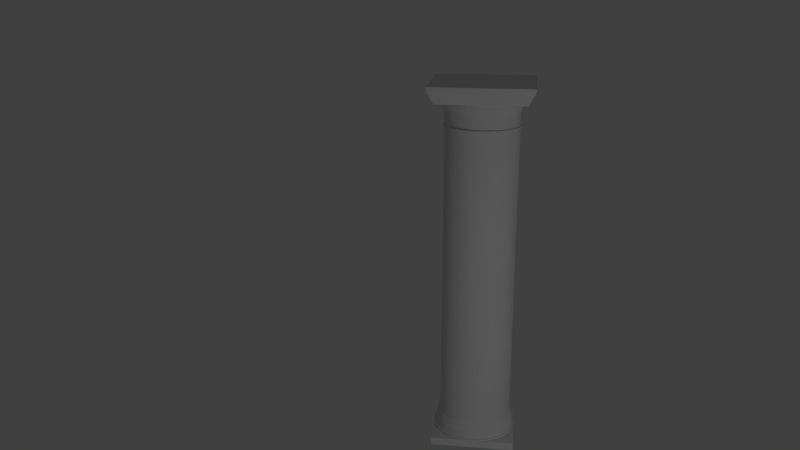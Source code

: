 # Source: column.blend  (saved by Blender 2.78.0; exported with 4.5.12 LTS)
import bpy
from mathutils import Matrix  # noqa: F401  (used for matrix-valued properties, if any)

bpy.ops.wm.read_factory_settings(use_empty=True)
scene = bpy.context.scene
scene.name = 'Scene'

# ---- collections
col_collection_1 = bpy.data.collections.new('Collection 1'); scene.collection.children.link(col_collection_1)

# ---- world
world_world = bpy.data.worlds.new('World'); scene.world = world_world
world_world.color = (0.05088, 0.05088, 0.05088)
world_world.use_sun_shadow = False
world_world.sun_shadow_jitter_overblur = 0.0
world_world.cycles.sampling_method = 'MANUAL'

# ---- cameras
cam_camera = bpy.data.cameras.new('Camera')
cam_camera.clip_end = 100.0
cam_camera.lens = 35.0
cam_camera.sensor_width = 32.0
cam_camera.sensor_height = 18.0
cam_camera.ortho_scale = 7.314
cam_camera.dof.focus_distance = 0.0
cam_camera.dof.aperture_fstop = 128.0

# ---- lights
light_lamp = bpy.data.lights.new('Lamp', 'POINT')
light_lamp.transmission_factor = 0.0
light_lamp.cutoff_distance = 30.0
light_lamp.energy = 100.0
light_lamp.shadow_buffer_clip_start = 1.001
light_lamp.shadow_soft_size = 0.1
light_lamp.shadow_maximum_resolution = 0.006
light_lamp.use_absolute_resolution = True

# ---- meshes
me_cylinder = bpy.data.meshes.new('Cylinder')
me_cylinder.from_pydata([(0.0, 1.0, -1.0), (0.0, 1.0, 1.0), (0.1045, 0.9945, -1.0), (0.1045, 0.9945, 1.0), (0.2079, 0.9781, -1.0), (0.2079, 0.9781, 1.0), (0.309, 0.9511, -1.0), (0.309, 0.9511, 1.0), (0.4067, 0.9135, -1.0), (0.4067, 0.9135, 1.0), (0.5, 0.866, -1.0), (0.5, 0.866, 1.0), (0.5878, 0.809, -1.0), (0.5878, 0.809, 1.0), (0.6691, 0.7431, -1.0), (0.6691, 0.7431, 1.0), (0.7431, 0.6691, -1.0), (0.7431, 0.6691, 1.0), (0.809, 0.5878, -1.0), (0.809, 0.5878, 1.0), (0.866, 0.5, -1.0), (0.866, 0.5, 1.0), (0.9135, 0.4067, -1.0), (0.9135, 0.4067, 1.0), (0.9511, 0.309, -1.0), (0.9511, 0.309, 1.0), (0.9781, 0.2079, -1.0), (0.9781, 0.2079, 1.0), (0.9945, 0.1045, -1.0), (0.9945, 0.1045, 1.0), (1.0, -4.371e-08, -1.0), (1.0, -4.371e-08, 1.0), (0.9945, -0.1045, -1.0), (0.9945, -0.1045, 1.0), (0.9781, -0.2079, -1.0), (0.9781, -0.2079, 1.0), (0.9511, -0.309, -1.0), (0.9511, -0.309, 1.0), (0.9135, -0.4067, -1.0), (0.9135, -0.4067, 1.0), (0.866, -0.5, -1.0), (0.866, -0.5, 1.0), (0.809, -0.5878, -1.0), (0.809, -0.5878, 1.0), (0.7431, -0.6691, -1.0), (0.7431, -0.6691, 1.0), (0.6691, -0.7431, -1.0), (0.6691, -0.7431, 1.0), (0.5878, -0.809, -1.0), (0.5878, -0.809, 1.0), (0.5, -0.866, -1.0), (0.5, -0.866, 1.0), (0.4067, -0.9135, -1.0), (0.4067, -0.9135, 1.0), (0.309, -0.9511, -1.0), (0.309, -0.9511, 1.0), (0.2079, -0.9781, -1.0), (0.2079, -0.9781, 1.0), (0.1045, -0.9945, -1.0), (0.1045, -0.9945, 1.0), (1.105e-06, -1.0, -1.0), (1.105e-06, -1.0, 1.0), (-0.1045, -0.9945, -1.0), (-0.1045, -0.9945, 1.0), (-0.2079, -0.9781, -1.0), (-0.2079, -0.9781, 1.0), (-0.309, -0.9511, -1.0), (-0.309, -0.9511, 1.0), (-0.4067, -0.9135, -1.0), (-0.4067, -0.9135, 1.0), (-0.5, -0.866, -1.0), (-0.5, -0.866, 1.0), (-0.5878, -0.809, -1.0), (-0.5878, -0.809, 1.0), (-0.6691, -0.7431, -1.0), (-0.6691, -0.7431, 1.0), (-0.7431, -0.6691, -1.0), (-0.7431, -0.6691, 1.0), (-0.809, -0.5878, -1.0), (-0.809, -0.5878, 1.0), (-0.866, -0.5, -1.0), (-0.866, -0.5, 1.0), (-0.9135, -0.4067, -1.0), (-0.9135, -0.4067, 1.0), (-0.9511, -0.309, -1.0), (-0.9511, -0.309, 1.0), (-0.9781, -0.2079, -1.0), (-0.9781, -0.2079, 1.0), (-0.9945, -0.1045, -1.0), (-0.9945, -0.1045, 1.0), (-1.0, -2.849e-06, -1.0), (-1.0, -2.849e-06, 1.0), (-0.9945, 0.1045, -1.0), (-0.9945, 0.1045, 1.0), (-0.9781, 0.2079, -1.0), (-0.9781, 0.2079, 1.0), (-0.9511, 0.309, -1.0), (-0.9511, 0.309, 1.0), (-0.9135, 0.4067, -1.0), (-0.9135, 0.4067, 1.0), (-0.866, 0.5, -1.0), (-0.866, 0.5, 1.0), (-0.809, 0.5878, -1.0), (-0.809, 0.5878, 1.0), (-0.7431, 0.6691, -1.0), (-0.7431, 0.6691, 1.0), (-0.6691, 0.7431, -1.0), (-0.6691, 0.7431, 1.0), (-0.5878, 0.809, -1.0), (-0.5878, 0.809, 1.0), (-0.5, 0.866, -1.0), (-0.5, 0.866, 1.0), (-0.4067, 0.9135, -1.0), (-0.4067, 0.9135, 1.0), (-0.309, 0.9511, -1.0), (-0.309, 0.9511, 1.0), (-0.2079, 0.9781, -1.0), (-0.2079, 0.9781, 1.0), (-0.1045, 0.9945, -1.0), (-0.1045, 0.9945, 1.0), (-0.005315, 1.03, 0.838), (-0.005315, 1.03, 0.8519), (0.1061, 1.024, 0.838), (0.1061, 1.024, 0.8519), (0.2163, 1.007, 0.838), (0.2163, 1.007, 0.8519), (0.324, 0.9788, 0.838), (0.324, 0.9788, 0.8519), (0.4282, 0.9398, 0.838), (0.4282, 0.9398, 0.8519), (0.5276, 0.8903, 0.838), (0.5276, 0.8903, 0.8519), (0.6212, 0.831, 0.838), (0.6212, 0.831, 0.8519), (0.7079, 0.7625, 0.838), (0.7079, 0.7625, 0.8519), (0.7867, 0.6855, 0.838), (0.7867, 0.6855, 0.8519), (0.857, 0.6009, 0.838), (0.857, 0.6009, 0.8519), (0.9177, 0.5096, 0.838), (0.9177, 0.5096, 0.8519), (0.9684, 0.4126, 0.838), (0.9684, 0.4126, 0.8519), (1.008, 0.3109, 0.838), (1.008, 0.3109, 0.8519), (1.037, 0.2057, 0.838), (1.037, 0.2057, 0.8519), (1.055, 0.0982, 0.838), (1.055, 0.0982, 0.8519), (1.061, -0.01054, 0.838), (1.061, -0.01054, 0.8519), (1.055, -0.1193, 0.838), (1.055, -0.1193, 0.8519), (1.037, -0.2268, 0.838), (1.037, -0.2268, 0.8519), (1.008, -0.332, 0.838), (1.008, -0.332, 0.8519), (0.9684, -0.4336, 0.838), (0.9684, -0.4336, 0.8519), (0.9177, -0.5307, 0.838), (0.9177, -0.5307, 0.8519), (0.857, -0.622, 0.838), (0.857, -0.622, 0.8519), (0.7867, -0.7066, 0.838), (0.7867, -0.7066, 0.8519), (0.7079, -0.7836, 0.838), (0.7079, -0.7836, 0.8519), (0.6212, -0.8521, 0.838), (0.6212, -0.8521, 0.8519), (0.5276, -0.9114, 0.838), (0.5276, -0.9114, 0.8519), (0.4282, -0.9609, 0.838), (0.4282, -0.9609, 0.8519), (0.324, -0.9999, 0.838), (0.324, -0.9999, 0.8519), (0.2163, -1.028, 0.838), (0.2163, -1.028, 0.8519), (0.1061, -1.045, 0.838), (0.1061, -1.045, 0.8519), (-0.005314, -1.051, 0.838), (-0.005314, -1.051, 0.8519), (-0.1167, -1.045, 0.838), (-0.1167, -1.045, 0.8519), (-0.2269, -1.028, 0.838), (-0.2269, -1.028, 0.8519), (-0.3347, -0.9999, 0.838), (-0.3347, -0.9999, 0.8519), (-0.4388, -0.9609, 0.838), (-0.4388, -0.9609, 0.8519), (-0.5382, -0.9114, 0.838), (-0.5382, -0.9114, 0.8519), (-0.6318, -0.8521, 0.838), (-0.6318, -0.8521, 0.8519), (-0.7185, -0.7836, 0.838), (-0.7185, -0.7836, 0.8519), (-0.7974, -0.7066, 0.838), (-0.7974, -0.7066, 0.8519), (-0.8676, -0.622, 0.838), (-0.8676, -0.622, 0.8519), (-0.9283, -0.5307, 0.838), (-0.9283, -0.5307, 0.8519), (-0.979, -0.4336, 0.838), (-0.979, -0.4336, 0.8519), (-1.019, -0.332, 0.838), (-1.019, -0.332, 0.8519), (-1.048, -0.2268, 0.838), (-1.048, -0.2268, 0.8519), (-1.065, -0.1193, 0.838), (-1.065, -0.1193, 0.8519), (-1.071, -0.01054, 0.838), (-1.071, -0.01054, 0.8519), (-1.065, 0.0982, 0.838), (-1.065, 0.0982, 0.8519), (-1.048, 0.2057, 0.838), (-1.048, 0.2057, 0.8519), (-1.019, 0.3109, 0.838), (-1.019, 0.3109, 0.8519), (-0.979, 0.4126, 0.838), (-0.979, 0.4126, 0.8519), (-0.9283, 0.5096, 0.838), (-0.9283, 0.5096, 0.8519), (-0.8676, 0.6009, 0.838), (-0.8676, 0.6009, 0.8519), (-0.7974, 0.6855, 0.838), (-0.7974, 0.6855, 0.8519), (-0.7185, 0.7625, 0.838), (-0.7185, 0.7625, 0.8519), (-0.6318, 0.831, 0.838), (-0.6318, 0.831, 0.8519), (-0.5382, 0.8903, 0.838), (-0.5382, 0.8903, 0.8519), (-0.4388, 0.9398, 0.838), (-0.4388, 0.9398, 0.8519), (-0.3347, 0.9788, 0.838), (-0.3347, 0.9788, 0.8519), (-0.2269, 1.007, 0.838), (-0.2269, 1.007, 0.8519), (-0.1167, 1.024, 0.838), (-0.1167, 1.024, 0.8519), (-0.005315, 1.03, 0.9399), (-0.005315, 1.03, 0.9539), (0.1061, 1.024, 0.9399), (0.1061, 1.024, 0.9539), (0.2163, 1.007, 0.9399), (0.2163, 1.007, 0.9539), (0.324, 0.9788, 0.9399), (0.324, 0.9788, 0.9539), (0.4282, 0.9398, 0.9399), (0.4282, 0.9398, 0.9539), (0.5276, 0.8903, 0.9399), (0.5276, 0.8903, 0.9539), (0.6212, 0.831, 0.9399), (0.6212, 0.831, 0.9539), (0.7079, 0.7625, 0.9399), (0.7079, 0.7625, 0.9539), (0.7867, 0.6855, 0.9399), (0.7867, 0.6855, 0.9539), (0.857, 0.6009, 0.9399), (0.857, 0.6009, 0.9539), (0.9177, 0.5096, 0.9399), (0.9177, 0.5096, 0.9539), (0.9684, 0.4126, 0.9399), (0.9684, 0.4126, 0.9539), (1.008, 0.3109, 0.9399), (1.008, 0.3109, 0.9539), (1.037, 0.2057, 0.9399), (1.037, 0.2057, 0.9539), (1.055, 0.0982, 0.9399), (1.055, 0.0982, 0.9539), (1.061, -0.01054, 0.9399), (1.061, -0.01054, 0.9539), (1.055, -0.1193, 0.9399), (1.055, -0.1193, 0.9539), (1.037, -0.2268, 0.9399), (1.037, -0.2268, 0.9539), (1.008, -0.332, 0.9399), (1.008, -0.332, 0.9539), (0.9684, -0.4336, 0.9399), (0.9684, -0.4336, 0.9539), (0.9177, -0.5307, 0.9399), (0.9177, -0.5307, 0.9539), (0.857, -0.622, 0.9399), (0.857, -0.622, 0.9539), (0.7867, -0.7066, 0.9399), (0.7867, -0.7066, 0.9539), (0.7079, -0.7836, 0.9399), (0.7079, -0.7836, 0.9539), (0.6212, -0.8521, 0.9399), (0.6212, -0.8521, 0.9539), (0.5276, -0.9114, 0.9399), (0.5276, -0.9114, 0.9539), (0.4282, -0.9609, 0.9399), (0.4282, -0.9609, 0.9539), (0.324, -0.9999, 0.9399), (0.324, -0.9999, 0.9539), (0.2163, -1.028, 0.9399), (0.2163, -1.028, 0.9539), (0.1061, -1.045, 0.9399), (0.1061, -1.045, 0.9539), (-0.005314, -1.051, 0.9399), (-0.005314, -1.051, 0.9539), (-0.1167, -1.045, 0.9399), (-0.1167, -1.045, 0.9539), (-0.2269, -1.028, 0.9399), (-0.2269, -1.028, 0.9539), (-0.3347, -0.9999, 0.9399), (-0.3347, -0.9999, 0.9539), (-0.4388, -0.9609, 0.9399), (-0.4388, -0.9609, 0.9539), (-0.5382, -0.9114, 0.9399), (-0.5382, -0.9114, 0.9539), (-0.6318, -0.8521, 0.9399), (-0.6318, -0.8521, 0.9539), (-0.7185, -0.7836, 0.9399), (-0.7185, -0.7836, 0.9539), (-0.7974, -0.7066, 0.9399), (-0.7974, -0.7066, 0.9539), (-0.8676, -0.622, 0.9399), (-0.8676, -0.622, 0.9539), (-0.9283, -0.5307, 0.9399), (-0.9283, -0.5307, 0.9539), (-0.979, -0.4336, 0.9399), (-0.979, -0.4336, 0.9539), (-1.019, -0.332, 0.9399), (-1.019, -0.332, 0.9539), (-1.048, -0.2268, 0.9399), (-1.048, -0.2268, 0.9539), (-1.065, -0.1193, 0.9399), (-1.065, -0.1193, 0.9539), (-1.071, -0.01054, 0.9399), (-1.071, -0.01054, 0.9539), (-1.065, 0.0982, 0.9399), (-1.065, 0.0982, 0.9539), (-1.048, 0.2057, 0.9399), (-1.048, 0.2057, 0.9539), (-1.019, 0.3109, 0.9399), (-1.019, 0.3109, 0.9539), (-0.979, 0.4126, 0.9399), (-0.979, 0.4126, 0.9539), (-0.9283, 0.5096, 0.9399), (-0.9283, 0.5096, 0.9539), (-0.8676, 0.6009, 0.9399), (-0.8676, 0.6009, 0.9539), (-0.7974, 0.6855, 0.9399), (-0.7974, 0.6855, 0.9539), (-0.7185, 0.7625, 0.9399), (-0.7185, 0.7625, 0.9539), (-0.6318, 0.831, 0.9399), (-0.6318, 0.831, 0.9539), (-0.5382, 0.8903, 0.9399), (-0.5382, 0.8903, 0.9539), (-0.4388, 0.9398, 0.9399), (-0.4388, 0.9398, 0.9539), (-0.3347, 0.9788, 0.9399), (-0.3347, 0.9788, 0.9539), (-0.2269, 1.007, 0.9399), (-0.2269, 1.007, 0.9539), (-0.1167, 1.024, 0.9399), (-0.1167, 1.024, 0.9539), (-0.005315, 1.06, 0.9722), (0.1094, 1.055, 0.9722), (0.2228, 1.037, 0.9722), (0.3338, 1.008, 0.9722), (0.441, 0.9679, 0.9722), (0.5434, 0.917, 0.9722), (0.6397, 0.8559, 0.9722), (0.729, 0.7854, 0.9722), (0.8102, 0.7061, 0.9722), (0.8825, 0.619, 0.9722), (0.945, 0.525, 0.9722), (0.9972, 0.4251, 0.9722), (1.038, 0.3204, 0.9722), (1.068, 0.2121, 0.9722), (1.086, 0.1014, 0.9722), (1.092, -0.01054, 0.9722), (1.086, -0.1225, 0.9722), (1.068, -0.2332, 0.9722), (1.038, -0.3415, 0.9722), (0.9972, -0.4462, 0.9722), (0.945, -0.546, 0.9722), (0.8825, -0.6401, 0.9722), (0.8102, -0.7272, 0.9722), (0.729, -0.8065, 0.9722), (0.6397, -0.877, 0.9722), (0.5434, -0.9381, 0.9722), (0.441, -0.989, 0.9722), (0.3338, -1.029, 0.9722), (0.2228, -1.058, 0.9722), (0.1094, -1.076, 0.9722), (-0.005314, -1.082, 0.9722), (-0.12, -1.076, 0.9722), (-0.2335, -1.058, 0.9722), (-0.3444, -1.029, 0.9722), (-0.4516, -0.989, 0.9722), (-0.554, -0.9381, 0.9722), (-0.6503, -0.877, 0.9722), (-0.7396, -0.8065, 0.9722), (-0.8208, -0.7272, 0.9722), (-0.8931, -0.6401, 0.9722), (-0.9556, -0.546, 0.9722), (-1.008, -0.4462, 0.9722), (-1.049, -0.3415, 0.9722), (-1.079, -0.2332, 0.9722), (-1.097, -0.1225, 0.9722), (-1.103, -0.01054, 0.9722), (-1.097, 0.1014, 0.9722), (-1.079, 0.2121, 0.9722), (-1.049, 0.3204, 0.9722), (-1.008, 0.4251, 0.9722), (-0.9556, 0.525, 0.9722), (-0.8931, 0.619, 0.9722), (-0.8208, 0.7061, 0.9722), (-0.7396, 0.7854, 0.9722), (-0.6503, 0.8559, 0.9722), (-0.554, 0.917, 0.9722), (-0.4516, 0.9679, 0.9722), (-0.3444, 1.008, 0.9722), (-0.2335, 1.037, 0.9722), (-0.12, 1.055, 0.9722), (-0.005315, 1.049, 1.0), (0.1081, 1.043, 1.0), (0.2203, 1.025, 1.0), (0.33, 0.9968, 1.0), (0.4361, 0.9571, 1.0), (0.5373, 0.9067, 1.0), (0.6326, 0.8464, 1.0), (0.7208, 0.7766, 1.0), (0.8012, 0.6982, 1.0), (0.8726, 0.612, 1.0), (0.9345, 0.519, 1.0), (0.9861, 0.4203, 1.0), (1.027, 0.3168, 1.0), (1.056, 0.2097, 1.0), (1.074, 0.1002, 1.0), (1.08, -0.01054, 1.0), (1.074, -0.1213, 1.0), (1.056, -0.2308, 1.0), (1.027, -0.3378, 1.0), (0.9861, -0.4413, 1.0), (0.9345, -0.5401, 1.0), (0.8726, -0.6331, 1.0), (0.8012, -0.7193, 1.0), (0.7208, -0.7977, 1.0), (0.6326, -0.8674, 1.0), (0.5373, -0.9278, 1.0), (0.4361, -0.9781, 1.0), (0.33, -1.018, 1.0), (0.2203, -1.047, 1.0), (0.1081, -1.064, 1.0), (-0.005314, -1.07, 1.0), (-0.1187, -1.064, 1.0), (-0.2309, -1.047, 1.0), (-0.3407, -1.018, 1.0), (-0.4467, -0.9781, 1.0), (-0.5479, -0.9278, 1.0), (-0.6432, -0.8674, 1.0), (-0.7315, -0.7977, 1.0), (-0.8118, -0.7193, 1.0), (-0.8833, -0.6331, 1.0), (-0.9451, -0.5401, 1.0), (-0.9967, -0.4413, 1.0), (-1.037, -0.3378, 1.0), (-1.067, -0.2308, 1.0), (-1.085, -0.1213, 1.0), (-1.091, -0.01054, 1.0), (-1.085, 0.1002, 1.0), (-1.067, 0.2097, 1.0), (-1.037, 0.3168, 1.0), (-0.9967, 0.4203, 1.0), (-0.9451, 0.519, 1.0), (-0.8833, 0.612, 1.0), (-0.8118, 0.6982, 1.0), (-0.7315, 0.7766, 1.0), (-0.6432, 0.8463, 1.0), (-0.5479, 0.9067, 1.0), (-0.4467, 0.9571, 1.0), (-0.3407, 0.9968, 1.0), (-0.2309, 1.025, 1.0), (-0.1188, 1.043, 1.0), (0.0, 1.0, -0.6822), (0.1045, 0.9945, -0.6822), (0.2079, 0.9781, -0.6822), (0.309, 0.9511, -0.6822), (0.4067, 0.9135, -0.6822), (0.5, 0.866, -0.6822), (0.5878, 0.809, -0.6822), (0.6691, 0.7431, -0.6822), (0.7431, 0.6691, -0.6822), (0.809, 0.5878, -0.6822), (0.866, 0.5, -0.6822), (0.9135, 0.4067, -0.6822), (0.9511, 0.309, -0.6822), (0.9781, 0.2079, -0.6822), (0.9945, 0.1045, -0.6822), (1.0, -4.371e-08, -0.6822), (0.9945, -0.1045, -0.6822), (0.9781, -0.2079, -0.6822), (0.9511, -0.309, -0.6822), (0.9135, -0.4067, -0.6822), (0.866, -0.5, -0.6822), (0.809, -0.5878, -0.6822), (0.7431, -0.6691, -0.6822), (0.6691, -0.7431, -0.6822), (0.5878, -0.809, -0.6822), (0.5, -0.866, -0.6822), (0.4067, -0.9135, -0.6822), (0.309, -0.9511, -0.6822), (0.2079, -0.9781, -0.6822), (0.1045, -0.9945, -0.6822), (1.105e-06, -1.0, -0.6822), (-0.1045, -0.9945, -0.6822), (-0.2079, -0.9781, -0.6822), (-0.309, -0.9511, -0.6822), (-0.4067, -0.9135, -0.6822), (-0.5, -0.866, -0.6822), (-0.5878, -0.809, -0.6822), (-0.6691, -0.7431, -0.6822), (-0.7431, -0.6691, -0.6822), (-0.809, -0.5878, -0.6822), (-0.866, -0.5, -0.6822), (-0.9135, -0.4067, -0.6822), (-0.9511, -0.309, -0.6822), (-0.9781, -0.2079, -0.6822), (-0.9945, -0.1045, -0.6822), (-1.0, -2.849e-06, -0.6822), (-0.9945, 0.1045, -0.6822), (-0.9781, 0.2079, -0.6822), (-0.9511, 0.309, -0.6822), (-0.9135, 0.4067, -0.6822), (-0.866, 0.5, -0.6822), (-0.809, 0.5878, -0.6822), (-0.7431, 0.6691, -0.6822), (-0.6691, 0.7431, -0.6822), (-0.5878, 0.809, -0.6822), (-0.5, 0.866, -0.6822), (-0.4067, 0.9135, -0.6822), (-0.309, 0.9511, -0.6822), (-0.2079, 0.9781, -0.6822), (-0.1045, 0.9945, -0.6822), (2.333e-09, 1.051, -1.014), (0.1099, 1.045, -1.014), (0.2185, 1.028, -1.014), (0.3248, 0.9996, -1.014), (0.4275, 0.9602, -1.014), (0.5255, 0.9103, -1.014), (0.6178, 0.8503, -1.014), (0.7033, 0.7811, -1.014), (0.7811, 0.7033, -1.014), (0.8503, 0.6178, -1.014), (0.9103, 0.5255, -1.014), (0.9602, 0.4275, -1.014), (0.9996, 0.3248, -1.014), (1.028, 0.2185, -1.014), (1.045, 0.1099, -1.014), (1.051, -3.125e-09, -1.014), (1.045, -0.1099, -1.014), (1.028, -0.2185, -1.014), (0.9996, -0.3248, -1.014), (0.9602, -0.4275, -1.014), (0.9103, -0.5255, -1.014), (0.8503, -0.6178, -1.014), (0.7811, -0.7033, -1.014), (0.7033, -0.7811, -1.014), (0.6178, -0.8503, -1.014), (0.5255, -0.9103, -1.014), (0.4275, -0.9602, -1.014), (0.3248, -0.9996, -1.014), (0.2185, -1.028, -1.014), (0.1099, -1.045, -1.014), (1.163e-06, -1.051, -1.014), (-0.1099, -1.045, -1.014), (-0.2185, -1.028, -1.014), (-0.3248, -0.9996, -1.014), (-0.4275, -0.9602, -1.014), (-0.5255, -0.9103, -1.014), (-0.6178, -0.8503, -1.014), (-0.7033, -0.7811, -1.014), (-0.7811, -0.7033, -1.014), (-0.8503, -0.6178, -1.014), (-0.9103, -0.5255, -1.014), (-0.9602, -0.4275, -1.014), (-0.9996, -0.3248, -1.014), (-1.028, -0.2185, -1.014), (-1.045, -0.1099, -1.014), (-1.051, -2.952e-06, -1.014), (-1.045, 0.1099, -1.014), (-1.028, 0.2185, -1.014), (-0.9996, 0.3248, -1.014), (-0.9602, 0.4275, -1.014), (-0.9103, 0.5255, -1.014), (-0.8503, 0.6178, -1.014), (-0.7811, 0.7033, -1.014), (-0.7033, 0.7811, -1.014), (-0.6178, 0.8503, -1.014), (-0.5255, 0.9103, -1.014), (-0.4275, 0.9602, -1.014), (-0.3248, 0.9996, -1.014), (-0.2185, 1.028, -1.014), (-0.1099, 1.045, -1.014), (5.912e-09, 1.07, -1.034), (0.1118, 1.064, -1.034), (0.2225, 1.047, -1.034), (0.3306, 1.018, -1.034), (0.4352, 0.9775, -1.034), (0.535, 0.9266, -1.034), (0.6289, 0.8656, -1.034), (0.7159, 0.7951, -1.034), (0.7951, 0.7159, -1.034), (0.8656, 0.6289, -1.034), (0.9266, 0.535, -1.034), (0.9775, 0.4352, -1.034), (1.018, 0.3306, -1.034), (1.047, 0.2225, -1.034), (1.064, 0.1118, -1.034), (1.07, 1.221e-08, -1.034), (1.064, -0.1118, -1.034), (1.047, -0.2225, -1.034), (1.018, -0.3306, -1.034), (0.9775, -0.4352, -1.034), (0.9266, -0.535, -1.034), (0.8656, -0.6289, -1.034), (0.7951, -0.7159, -1.034), (0.7159, -0.7951, -1.034), (0.6289, -0.8656, -1.034), (0.535, -0.9266, -1.034), (0.4352, -0.9775, -1.034), (0.3306, -1.018, -1.034), (0.2225, -1.047, -1.034), (0.1118, -1.064, -1.034), (1.188e-06, -1.07, -1.034), (-0.1118, -1.064, -1.034), (-0.2225, -1.047, -1.034), (-0.3306, -1.018, -1.034), (-0.4352, -0.9775, -1.034), (-0.535, -0.9266, -1.034), (-0.6289, -0.8656, -1.034), (-0.7159, -0.7951, -1.034), (-0.7951, -0.7159, -1.034), (-0.8656, -0.6289, -1.034), (-0.9266, -0.535, -1.034), (-0.9775, -0.4352, -1.034), (-1.018, -0.3306, -1.034), (-1.047, -0.2225, -1.034), (-1.064, -0.1118, -1.034), (-1.07, -2.989e-06, -1.034), (-1.064, 0.1118, -1.034), (-1.047, 0.2225, -1.034), (-1.018, 0.3306, -1.034), (-0.9775, 0.4352, -1.034), (-0.9266, 0.535, -1.034), (-0.8656, 0.6289, -1.034), (-0.7951, 0.7159, -1.034), (-0.7159, 0.7951, -1.034), (-0.6289, 0.8656, -1.034), (-0.535, 0.9266, -1.034), (-0.4352, 0.9775, -1.034), (-0.3306, 1.018, -1.034), (-0.2225, 1.047, -1.034), (-0.1118, 1.064, -1.034), (1.393e-08, 1.106, -1.052), (0.1156, 1.1, -1.052), (0.2299, 1.082, -1.052), (0.3417, 1.052, -1.052), (0.4497, 1.01, -1.052), (0.5529, 0.9576, -1.052), (0.6499, 0.8945, -1.052), (0.7399, 0.8217, -1.052), (0.8217, 0.7399, -1.052), (0.8945, 0.6499, -1.052), (0.9576, 0.5529, -1.052), (1.01, 0.4497, -1.052), (1.052, 0.3417, -1.052), (1.082, 0.2299, -1.052), (1.1, 0.1156, -1.052), (1.106, 4.197e-08, -1.052), (1.1, -0.1156, -1.052), (1.082, -0.2299, -1.052), (1.052, -0.3417, -1.052), (1.01, -0.4497, -1.052), (0.9576, -0.5529, -1.052), (0.8945, -0.6499, -1.052), (0.8217, -0.7399, -1.052), (0.7399, -0.8217, -1.052), (0.6499, -0.8945, -1.052), (0.5529, -0.9576, -1.052), (0.4497, -1.01, -1.052), (0.3417, -1.052, -1.052), (0.2299, -1.082, -1.052), (0.1156, -1.1, -1.052), (1.235e-06, -1.106, -1.052), (-0.1156, -1.1, -1.052), (-0.2299, -1.082, -1.052), (-0.3417, -1.052, -1.052), (-0.4497, -1.01, -1.052), (-0.5529, -0.9576, -1.052), (-0.6499, -0.8945, -1.052), (-0.7399, -0.8217, -1.052), (-0.8217, -0.7399, -1.052), (-0.8945, -0.6499, -1.052), (-0.9576, -0.5529, -1.052), (-1.01, -0.4497, -1.052), (-1.052, -0.3417, -1.052), (-1.082, -0.2299, -1.052), (-1.1, -0.1156, -1.052), (-1.106, -3.06e-06, -1.052), (-1.1, 0.1156, -1.052), (-1.082, 0.2299, -1.052), (-1.052, 0.3417, -1.052), (-1.01, 0.4497, -1.052), (-0.9576, 0.5529, -1.052), (-0.8946, 0.6499, -1.052), (-0.8217, 0.7399, -1.052), (-0.7399, 0.8217, -1.052), (-0.6499, 0.8945, -1.052), (-0.5529, 0.9576, -1.052), (-0.4497, 1.01, -1.052), (-0.3417, 1.052, -1.052), (-0.2299, 1.082, -1.052), (-0.1156, 1.1, -1.052), (1.393e-08, 1.106, -1.094), (0.1156, 1.1, -1.094), (0.2299, 1.082, -1.094), (0.3417, 1.052, -1.094), (0.4497, 1.01, -1.094), (0.5529, 0.9576, -1.094), (0.6499, 0.8945, -1.094), (0.7399, 0.8217, -1.094), (0.8217, 0.7399, -1.094), (0.8945, 0.6499, -1.094), (0.9576, 0.5529, -1.094), (1.01, 0.4497, -1.094), (1.052, 0.3417, -1.094), (1.082, 0.2299, -1.094), (1.1, 0.1156, -1.094), (1.106, 4.197e-08, -1.094), (1.1, -0.1156, -1.094), (1.082, -0.2299, -1.094), (1.052, -0.3417, -1.094), (1.01, -0.4497, -1.094), (0.9576, -0.5529, -1.094), (0.8945, -0.6499, -1.094), (0.8217, -0.7399, -1.094), (0.7399, -0.8217, -1.094), (0.6499, -0.8945, -1.094), (0.5529, -0.9576, -1.094), (0.4497, -1.01, -1.094), (0.3417, -1.052, -1.094), (0.2299, -1.082, -1.094), (0.1156, -1.1, -1.094), (1.235e-06, -1.106, -1.094), (-0.1156, -1.1, -1.094), (-0.2299, -1.082, -1.094), (-0.3417, -1.052, -1.094), (-0.4497, -1.01, -1.094), (-0.5529, -0.9576, -1.094), (-0.6499, -0.8945, -1.094), (-0.7399, -0.8217, -1.094), (-0.8217, -0.7399, -1.094), (-0.8945, -0.6499, -1.094), (-0.9576, -0.5529, -1.094), (-1.01, -0.4497, -1.094), (-1.052, -0.3417, -1.094), (-1.082, -0.2299, -1.094), (-1.1, -0.1156, -1.094), (-1.106, -3.06e-06, -1.094), (-1.1, 0.1156, -1.094), (-1.082, 0.2299, -1.094), (-1.052, 0.3417, -1.094), (-1.01, 0.4497, -1.094), (-0.9576, 0.5529, -1.094), (-0.8946, 0.6499, -1.094), (-0.8217, 0.7399, -1.094), (-0.7399, 0.8217, -1.094), (-0.6499, 0.8945, -1.094), (-0.5529, 0.9576, -1.094), (-0.4497, 1.01, -1.094), (-0.3417, 1.052, -1.094), (-0.2299, 1.082, -1.094), (-0.1156, 1.1, -1.094), (2.651e-08, 1.162, -1.094), (0.1215, 1.156, -1.094), (0.2417, 1.137, -1.094), (0.3592, 1.106, -1.094), (0.4728, 1.062, -1.094), (0.5812, 1.007, -1.094), (0.6833, 0.9404, -1.094), (0.7778, 0.8639, -1.094), (0.8639, 0.7778, -1.094), (0.9404, 0.6833, -1.094), (1.007, 0.5812, -1.094), (1.062, 0.4728, -1.094), (1.106, 0.3592, -1.094), (1.137, 0.2417, -1.094), (1.156, 0.1215, -1.094), (1.162, 8.877e-08, -1.094), (1.156, -0.1215, -1.094), (1.137, -0.2417, -1.094), (1.106, -0.3592, -1.094), (1.062, -0.4728, -1.094), (1.007, -0.5812, -1.094), (0.9404, -0.6833, -1.094), (0.8639, -0.7778, -1.094), (0.7778, -0.8639, -1.094), (0.6833, -0.9404, -1.094), (0.5812, -1.007, -1.094), (0.4728, -1.062, -1.094), (0.3592, -1.106, -1.094), (0.2417, -1.137, -1.094), (0.1215, -1.156, -1.094), (1.311e-06, -1.162, -1.094), (-0.1215, -1.156, -1.094), (-0.2417, -1.137, -1.094), (-0.3592, -1.106, -1.094), (-0.4728, -1.062, -1.094), (-0.5812, -1.007, -1.094), (-0.6833, -0.9404, -1.094), (-0.7778, -0.8639, -1.094), (-0.8639, -0.7778, -1.094), (-0.9404, -0.6833, -1.094), (-1.007, -0.5812, -1.094), (-1.062, -0.4728, -1.094), (-1.106, -0.3592, -1.094), (-1.137, -0.2417, -1.094), (-1.156, -0.1215, -1.094), (-1.162, -3.172e-06, -1.094), (-1.156, 0.1215, -1.094), (-1.137, 0.2417, -1.094), (-1.106, 0.3592, -1.094), (-1.062, 0.4728, -1.094), (-1.007, 0.5812, -1.094), (-0.9405, 0.6833, -1.094), (-0.8639, 0.7778, -1.094), (-0.7778, 0.8639, -1.094), (-0.6833, 0.9404, -1.094), (-0.5812, 1.007, -1.094), (-0.4728, 1.062, -1.094), (-0.3592, 1.106, -1.094), (-0.2417, 1.137, -1.094), (-0.1215, 1.156, -1.094), (2.651e-08, 1.162, -1.106), (0.1215, 1.156, -1.106), (0.2417, 1.137, -1.106), (0.3592, 1.106, -1.106), (0.4728, 1.062, -1.106), (0.5812, 1.007, -1.106), (0.6833, 0.9404, -1.106), (0.7778, 0.8639, -1.106), (0.8639, 0.7778, -1.106), (0.9404, 0.6833, -1.106), (1.007, 0.5812, -1.106), (1.062, 0.4728, -1.106), (1.106, 0.3592, -1.106), (1.137, 0.2417, -1.106), (1.156, 0.1215, -1.106), (1.162, 8.877e-08, -1.106), (1.156, -0.1215, -1.106), (1.137, -0.2417, -1.106), (1.106, -0.3592, -1.106), (1.062, -0.4728, -1.106), (1.007, -0.5812, -1.106), (0.9404, -0.6833, -1.106), (0.8639, -0.7778, -1.106), (0.7778, -0.8639, -1.106), (0.6833, -0.9404, -1.106), (0.5812, -1.007, -1.106), (0.4728, -1.062, -1.106), (0.3592, -1.106, -1.106), (0.2417, -1.137, -1.106), (0.1215, -1.156, -1.106), (1.311e-06, -1.162, -1.106), (-0.1215, -1.156, -1.106), (-0.2417, -1.137, -1.106), (-0.3592, -1.106, -1.106), (-0.4728, -1.062, -1.106), (-0.5812, -1.007, -1.106), (-0.6833, -0.9404, -1.106), (-0.7778, -0.8639, -1.106), (-0.8639, -0.7778, -1.106), (-0.9404, -0.6833, -1.106), (-1.007, -0.5812, -1.106), (-1.062, -0.4728, -1.106), (-1.106, -0.3592, -1.106), (-1.137, -0.2417, -1.106), (-1.156, -0.1215, -1.106), (-1.162, -3.172e-06, -1.106), (-1.156, 0.1215, -1.106), (-1.137, 0.2417, -1.106), (-1.106, 0.3592, -1.106), (-1.062, 0.4728, -1.106), (-1.007, 0.5812, -1.106), (-0.9405, 0.6833, -1.106), (-0.8639, 0.7778, -1.106), (-0.7778, 0.8639, -1.106), (-0.6833, 0.9404, -1.106), (-0.5812, 1.007, -1.106), (-0.4728, 1.062, -1.106), (-0.3592, 1.106, -1.106), (-0.2417, 1.137, -1.106), (-0.1215, 1.156, -1.106), (-1.099, -1.138, -1.155), (-1.099, -1.138, -1.108), (-1.099, 1.143, -1.155), (-1.099, 1.143, -1.108), (1.118, -1.138, -1.155), (1.118, -1.138, -1.108), (1.118, 1.143, -1.155), (1.118, 1.143, -1.108), (-1.167, -1.177, 1.002), (-1.296, -1.308, 1.065), (-1.167, 1.182, 1.002), (-1.296, 1.313, 1.065), (1.152, -1.177, 1.002), (1.281, -1.308, 1.065), (1.152, 1.182, 1.002), (1.281, 1.313, 1.065), (-1.322, -1.334, 1.065), (-1.322, 1.339, 1.065), (1.306, -1.334, 1.065), (1.306, 1.339, 1.065), (-1.35, -1.363, 1.104), (-1.35, 1.368, 1.104), (1.335, -1.363, 1.104), (1.335, 1.368, 1.104)], [], [(480, 1, 3, 481), (481, 3, 5, 482), (482, 5, 7, 483), (483, 7, 9, 484), (484, 9, 11, 485), (485, 11, 13, 486), (486, 13, 15, 487), (487, 15, 17, 488), (488, 17, 19, 489), (489, 19, 21, 490), (490, 21, 23, 491), (491, 23, 25, 492), (492, 25, 27, 493), (493, 27, 29, 494), (494, 29, 31, 495), (495, 31, 33, 496), (496, 33, 35, 497), (497, 35, 37, 498), (498, 37, 39, 499), (499, 39, 41, 500), (500, 41, 43, 501), (501, 43, 45, 502), (502, 45, 47, 503), (503, 47, 49, 504), (504, 49, 51, 505), (505, 51, 53, 506), (506, 53, 55, 507), (507, 55, 57, 508), (508, 57, 59, 509), (509, 59, 61, 510), (510, 61, 63, 511), (511, 63, 65, 512), (512, 65, 67, 513), (513, 67, 69, 514), (514, 69, 71, 515), (515, 71, 73, 516), (516, 73, 75, 517), (517, 75, 77, 518), (518, 77, 79, 519), (519, 79, 81, 520), (520, 81, 83, 521), (521, 83, 85, 522), (522, 85, 87, 523), (523, 87, 89, 524), (524, 89, 91, 525), (525, 91, 93, 526), (526, 93, 95, 527), (527, 95, 97, 528), (528, 97, 99, 529), (529, 99, 101, 530), (530, 101, 103, 531), (531, 103, 105, 532), (532, 105, 107, 533), (533, 107, 109, 534), (534, 109, 111, 535), (535, 111, 113, 536), (536, 113, 115, 537), (537, 115, 117, 538), (3, 1, 119, 117, 115, 113, 111, 109, 107, 105, 103, 101, 99, 97, 95, 93, 91, 89, 87, 85, 83, 81, 79, 77, 75, 73, 71, 69, 67, 65, 63, 61, 59, 57, 55, 53, 51, 49, 47, 45, 43, 41, 39, 37, 35, 33, 31, 29, 27, 25, 23, 21, 19, 17, 15, 13, 11, 9, 7, 5), (538, 117, 119, 539), (539, 119, 1, 480), (28, 30, 555, 554), (120, 121, 123, 122), (122, 123, 125, 124), (124, 125, 127, 126), (126, 127, 129, 128), (128, 129, 131, 130), (130, 131, 133, 132), (132, 133, 135, 134), (134, 135, 137, 136), (136, 137, 139, 138), (138, 139, 141, 140), (140, 141, 143, 142), (142, 143, 145, 144), (144, 145, 147, 146), (146, 147, 149, 148), (148, 149, 151, 150), (150, 151, 153, 152), (152, 153, 155, 154), (154, 155, 157, 156), (156, 157, 159, 158), (158, 159, 161, 160), (160, 161, 163, 162), (162, 163, 165, 164), (164, 165, 167, 166), (166, 167, 169, 168), (168, 169, 171, 170), (170, 171, 173, 172), (172, 173, 175, 174), (174, 175, 177, 176), (176, 177, 179, 178), (178, 179, 181, 180), (180, 181, 183, 182), (182, 183, 185, 184), (184, 185, 187, 186), (186, 187, 189, 188), (188, 189, 191, 190), (190, 191, 193, 192), (192, 193, 195, 194), (194, 195, 197, 196), (196, 197, 199, 198), (198, 199, 201, 200), (200, 201, 203, 202), (202, 203, 205, 204), (204, 205, 207, 206), (206, 207, 209, 208), (208, 209, 211, 210), (210, 211, 213, 212), (212, 213, 215, 214), (214, 215, 217, 216), (216, 217, 219, 218), (218, 219, 221, 220), (220, 221, 223, 222), (222, 223, 225, 224), (224, 225, 227, 226), (226, 227, 229, 228), (228, 229, 231, 230), (230, 231, 233, 232), (232, 233, 235, 234), (234, 235, 237, 236), (123, 121, 239, 237, 235, 233, 231, 229, 227, 225, 223, 221, 219, 217, 215, 213, 211, 209, 207, 205, 203, 201, 199, 197, 195, 193, 191, 189, 187, 185, 183, 181, 179, 177, 175, 173, 171, 169, 167, 165, 163, 161, 159, 157, 155, 153, 151, 149, 147, 145, 143, 141, 139, 137, 135, 133, 131, 129, 127, 125), (236, 237, 239, 238), (238, 239, 121, 120), (120, 122, 124, 126, 128, 130, 132, 134, 136, 138, 140, 142, 144, 146, 148, 150, 152, 154, 156, 158, 160, 162, 164, 166, 168, 170, 172, 174, 176, 178, 180, 182, 184, 186, 188, 190, 192, 194, 196, 198, 200, 202, 204, 206, 208, 210, 212, 214, 216, 218, 220, 222, 224, 226, 228, 230, 232, 234, 236, 238), (240, 241, 243, 242), (242, 243, 245, 244), (244, 245, 247, 246), (246, 247, 249, 248), (248, 249, 251, 250), (250, 251, 253, 252), (252, 253, 255, 254), (254, 255, 257, 256), (256, 257, 259, 258), (258, 259, 261, 260), (260, 261, 263, 262), (262, 263, 265, 264), (264, 265, 267, 266), (266, 267, 269, 268), (268, 269, 271, 270), (270, 271, 273, 272), (272, 273, 275, 274), (274, 275, 277, 276), (276, 277, 279, 278), (278, 279, 281, 280), (280, 281, 283, 282), (282, 283, 285, 284), (284, 285, 287, 286), (286, 287, 289, 288), (288, 289, 291, 290), (290, 291, 293, 292), (292, 293, 295, 294), (294, 295, 297, 296), (296, 297, 299, 298), (298, 299, 301, 300), (300, 301, 303, 302), (302, 303, 305, 304), (304, 305, 307, 306), (306, 307, 309, 308), (308, 309, 311, 310), (310, 311, 313, 312), (312, 313, 315, 314), (314, 315, 317, 316), (316, 317, 319, 318), (318, 319, 321, 320), (320, 321, 323, 322), (322, 323, 325, 324), (324, 325, 327, 326), (326, 327, 329, 328), (328, 329, 331, 330), (330, 331, 333, 332), (332, 333, 335, 334), (334, 335, 337, 336), (336, 337, 339, 338), (338, 339, 341, 340), (340, 341, 343, 342), (342, 343, 345, 344), (344, 345, 347, 346), (346, 347, 349, 348), (348, 349, 351, 350), (350, 351, 353, 352), (352, 353, 355, 354), (354, 355, 357, 356), (327, 325, 402, 403), (356, 357, 359, 358), (358, 359, 241, 240), (240, 242, 244, 246, 248, 250, 252, 254, 256, 258, 260, 262, 264, 266, 268, 270, 272, 274, 276, 278, 280, 282, 284, 286, 288, 290, 292, 294, 296, 298, 300, 302, 304, 306, 308, 310, 312, 314, 316, 318, 320, 322, 324, 326, 328, 330, 332, 334, 336, 338, 340, 342, 344, 346, 348, 350, 352, 354, 356, 358), (414, 413, 473, 474), (275, 273, 376, 377), (345, 343, 411, 412), (293, 291, 385, 386), (311, 309, 394, 395), (259, 257, 368, 369), (329, 327, 403, 404), (277, 275, 377, 378), (347, 345, 412, 413), (243, 241, 360, 361), (295, 293, 386, 387), (313, 311, 395, 396), (261, 259, 369, 370), (331, 329, 404, 405), (279, 277, 378, 379), (349, 347, 413, 414), (297, 295, 387, 388), (245, 243, 361, 362), (315, 313, 396, 397), (263, 261, 370, 371), (333, 331, 405, 406), (281, 279, 379, 380), (351, 349, 414, 415), (299, 297, 388, 389), (247, 245, 362, 363), (317, 315, 397, 398), (265, 263, 371, 372), (335, 333, 406, 407), (283, 281, 380, 381), (353, 351, 415, 416), (301, 299, 389, 390), (249, 247, 363, 364), (319, 317, 398, 399), (267, 265, 372, 373), (337, 335, 407, 408), (285, 283, 381, 382), (355, 353, 416, 417), (303, 301, 390, 391), (251, 249, 364, 365), (321, 319, 399, 400), (269, 267, 373, 374), (339, 337, 408, 409), (287, 285, 382, 383), (357, 355, 417, 418), (305, 303, 391, 392), (253, 251, 365, 366), (323, 321, 400, 401), (271, 269, 374, 375), (341, 339, 409, 410), (289, 287, 383, 384), (359, 357, 418, 419), (307, 305, 392, 393), (255, 253, 366, 367), (325, 323, 401, 402), (273, 271, 375, 376), (343, 341, 410, 411), (291, 289, 384, 385), (241, 359, 419, 360), (309, 307, 393, 394), (257, 255, 367, 368), (421, 420, 479, 478, 477, 476, 475, 474, 473, 472, 471, 470, 469, 468, 467, 466, 465, 464, 463, 462, 461, 460, 459, 458, 457, 456, 455, 454, 453, 452, 451, 450, 449, 448, 447, 446, 445, 444, 443, 442, 441, 440, 439, 438, 437, 436, 435, 434, 433, 432, 431, 430, 429, 428, 427, 426, 425, 424, 423, 422), (388, 387, 447, 448), (362, 361, 421, 422), (415, 414, 474, 475), (389, 388, 448, 449), (363, 362, 422, 423), (416, 415, 475, 476), (390, 389, 449, 450), (364, 363, 423, 424), (417, 416, 476, 477), (391, 390, 450, 451), (365, 364, 424, 425), (418, 417, 477, 478), (392, 391, 451, 452), (366, 365, 425, 426), (419, 418, 478, 479), (393, 392, 452, 453), (367, 366, 426, 427), (360, 419, 479, 420), (394, 393, 453, 454), (368, 367, 427, 428), (395, 394, 454, 455), (369, 368, 428, 429), (396, 395, 455, 456), (370, 369, 429, 430), (397, 396, 456, 457), (371, 370, 430, 431), (398, 397, 457, 458), (372, 371, 431, 432), (399, 398, 458, 459), (373, 372, 432, 433), (400, 399, 459, 460), (374, 373, 433, 434), (401, 400, 460, 461), (375, 374, 434, 435), (402, 401, 461, 462), (376, 375, 435, 436), (403, 402, 462, 463), (377, 376, 436, 437), (404, 403, 463, 464), (378, 377, 437, 438), (405, 404, 464, 465), (379, 378, 438, 439), (406, 405, 465, 466), (380, 379, 439, 440), (407, 406, 466, 467), (381, 380, 440, 441), (408, 407, 467, 468), (382, 381, 441, 442), (409, 408, 468, 469), (383, 382, 442, 443), (410, 409, 469, 470), (384, 383, 443, 444), (411, 410, 470, 471), (385, 384, 444, 445), (412, 411, 471, 472), (386, 385, 445, 446), (413, 412, 472, 473), (387, 386, 446, 447), (361, 360, 420, 421), (118, 539, 480, 0), (116, 538, 539, 118), (114, 537, 538, 116), (112, 536, 537, 114), (110, 535, 536, 112), (108, 534, 535, 110), (106, 533, 534, 108), (104, 532, 533, 106), (102, 531, 532, 104), (100, 530, 531, 102), (98, 529, 530, 100), (96, 528, 529, 98), (94, 527, 528, 96), (92, 526, 527, 94), (90, 525, 526, 92), (88, 524, 525, 90), (86, 523, 524, 88), (84, 522, 523, 86), (82, 521, 522, 84), (80, 520, 521, 82), (78, 519, 520, 80), (76, 518, 519, 78), (74, 517, 518, 76), (72, 516, 517, 74), (70, 515, 516, 72), (68, 514, 515, 70), (66, 513, 514, 68), (64, 512, 513, 66), (62, 511, 512, 64), (60, 510, 511, 62), (58, 509, 510, 60), (56, 508, 509, 58), (54, 507, 508, 56), (52, 506, 507, 54), (50, 505, 506, 52), (48, 504, 505, 50), (46, 503, 504, 48), (44, 502, 503, 46), (42, 501, 502, 44), (40, 500, 501, 42), (38, 499, 500, 40), (36, 498, 499, 38), (34, 497, 498, 36), (32, 496, 497, 34), (30, 495, 496, 32), (28, 494, 495, 30), (26, 493, 494, 28), (24, 492, 493, 26), (22, 491, 492, 24), (20, 490, 491, 22), (18, 489, 490, 20), (16, 488, 489, 18), (14, 487, 488, 16), (12, 486, 487, 14), (10, 485, 486, 12), (8, 484, 485, 10), (6, 483, 484, 8), (4, 482, 483, 6), (2, 481, 482, 4), (0, 480, 481, 2), (574, 575, 635, 634), (98, 100, 590, 589), (46, 48, 564, 563), (116, 118, 599, 598), (64, 66, 573, 572), (12, 14, 547, 546), (82, 84, 582, 581), (30, 32, 556, 555), (100, 102, 591, 590), (48, 50, 565, 564), (118, 0, 540, 599), (66, 68, 574, 573), (14, 16, 548, 547), (84, 86, 583, 582), (32, 34, 557, 556), (102, 104, 592, 591), (50, 52, 566, 565), (68, 70, 575, 574), (16, 18, 549, 548), (86, 88, 584, 583), (34, 36, 558, 557), (104, 106, 593, 592), (0, 2, 541, 540), (52, 54, 567, 566), (70, 72, 576, 575), (18, 20, 550, 549), (88, 90, 585, 584), (36, 38, 559, 558), (106, 108, 594, 593), (54, 56, 568, 567), (2, 4, 542, 541), (72, 74, 577, 576), (20, 22, 551, 550), (90, 92, 586, 585), (38, 40, 560, 559), (108, 110, 595, 594), (56, 58, 569, 568), (4, 6, 543, 542), (74, 76, 578, 577), (22, 24, 552, 551), (92, 94, 587, 586), (40, 42, 561, 560), (110, 112, 596, 595), (58, 60, 570, 569), (6, 8, 544, 543), (76, 78, 579, 578), (24, 26, 553, 552), (94, 96, 588, 587), (42, 44, 562, 561), (112, 114, 597, 596), (60, 62, 571, 570), (8, 10, 545, 544), (78, 80, 580, 579), (26, 28, 554, 553), (96, 98, 589, 588), (44, 46, 563, 562), (114, 116, 598, 597), (62, 64, 572, 571), (10, 12, 546, 545), (80, 82, 581, 580), (645, 646, 706, 705), (548, 549, 609, 608), (575, 576, 636, 635), (549, 550, 610, 609), (576, 577, 637, 636), (550, 551, 611, 610), (577, 578, 638, 637), (551, 552, 612, 611), (578, 579, 639, 638), (552, 553, 613, 612), (579, 580, 640, 639), (553, 554, 614, 613), (580, 581, 641, 640), (554, 555, 615, 614), (581, 582, 642, 641), (555, 556, 616, 615), (582, 583, 643, 642), (556, 557, 617, 616), (583, 584, 644, 643), (557, 558, 618, 617), (584, 585, 645, 644), (558, 559, 619, 618), (585, 586, 646, 645), (559, 560, 620, 619), (586, 587, 647, 646), (560, 561, 621, 620), (587, 588, 648, 647), (561, 562, 622, 621), (588, 589, 649, 648), (562, 563, 623, 622), (589, 590, 650, 649), (563, 564, 624, 623), (590, 591, 651, 650), (564, 565, 625, 624), (591, 592, 652, 651), (565, 566, 626, 625), (592, 593, 653, 652), (566, 567, 627, 626), (540, 541, 601, 600), (593, 594, 654, 653), (567, 568, 628, 627), (541, 542, 602, 601), (594, 595, 655, 654), (568, 569, 629, 628), (542, 543, 603, 602), (595, 596, 656, 655), (569, 570, 630, 629), (543, 544, 604, 603), (596, 597, 657, 656), (570, 571, 631, 630), (544, 545, 605, 604), (597, 598, 658, 657), (571, 572, 632, 631), (545, 546, 606, 605), (598, 599, 659, 658), (572, 573, 633, 632), (546, 547, 607, 606), (599, 540, 600, 659), (573, 574, 634, 633), (547, 548, 608, 607), (663, 664, 724, 723), (619, 620, 680, 679), (646, 647, 707, 706), (620, 621, 681, 680), (647, 648, 708, 707), (621, 622, 682, 681), (648, 649, 709, 708), (622, 623, 683, 682), (649, 650, 710, 709), (623, 624, 684, 683), (650, 651, 711, 710), (624, 625, 685, 684), (651, 652, 712, 711), (625, 626, 686, 685), (652, 653, 713, 712), (626, 627, 687, 686), (600, 601, 661, 660), (653, 654, 714, 713), (627, 628, 688, 687), (601, 602, 662, 661), (654, 655, 715, 714), (628, 629, 689, 688), (602, 603, 663, 662), (655, 656, 716, 715), (629, 630, 690, 689), (603, 604, 664, 663), (656, 657, 717, 716), (630, 631, 691, 690), (604, 605, 665, 664), (657, 658, 718, 717), (631, 632, 692, 691), (605, 606, 666, 665), (658, 659, 719, 718), (632, 633, 693, 692), (606, 607, 667, 666), (659, 600, 660, 719), (633, 634, 694, 693), (607, 608, 668, 667), (634, 635, 695, 694), (608, 609, 669, 668), (635, 636, 696, 695), (609, 610, 670, 669), (636, 637, 697, 696), (610, 611, 671, 670), (637, 638, 698, 697), (611, 612, 672, 671), (638, 639, 699, 698), (612, 613, 673, 672), (639, 640, 700, 699), (613, 614, 674, 673), (640, 641, 701, 700), (614, 615, 675, 674), (641, 642, 702, 701), (615, 616, 676, 675), (642, 643, 703, 702), (616, 617, 677, 676), (643, 644, 704, 703), (617, 618, 678, 677), (644, 645, 705, 704), (618, 619, 679, 678), (721, 722, 782, 781), (716, 717, 777, 776), (690, 691, 751, 750), (664, 665, 725, 724), (717, 718, 778, 777), (691, 692, 752, 751), (665, 666, 726, 725), (718, 719, 779, 778), (692, 693, 753, 752), (666, 667, 727, 726), (719, 660, 720, 779), (693, 694, 754, 753), (667, 668, 728, 727), (694, 695, 755, 754), (668, 669, 729, 728), (695, 696, 756, 755), (669, 670, 730, 729), (696, 697, 757, 756), (670, 671, 731, 730), (697, 698, 758, 757), (671, 672, 732, 731), (698, 699, 759, 758), (672, 673, 733, 732), (699, 700, 760, 759), (673, 674, 734, 733), (700, 701, 761, 760), (674, 675, 735, 734), (701, 702, 762, 761), (675, 676, 736, 735), (702, 703, 763, 762), (676, 677, 737, 736), (703, 704, 764, 763), (677, 678, 738, 737), (704, 705, 765, 764), (678, 679, 739, 738), (705, 706, 766, 765), (679, 680, 740, 739), (706, 707, 767, 766), (680, 681, 741, 740), (707, 708, 768, 767), (681, 682, 742, 741), (708, 709, 769, 768), (682, 683, 743, 742), (709, 710, 770, 769), (683, 684, 744, 743), (710, 711, 771, 770), (684, 685, 745, 744), (711, 712, 772, 771), (685, 686, 746, 745), (712, 713, 773, 772), (686, 687, 747, 746), (660, 661, 721, 720), (713, 714, 774, 773), (687, 688, 748, 747), (661, 662, 722, 721), (714, 715, 775, 774), (688, 689, 749, 748), (662, 663, 723, 722), (715, 716, 776, 775), (689, 690, 750, 749), (792, 793, 853, 852), (774, 775, 835, 834), (748, 749, 809, 808), (722, 723, 783, 782), (775, 776, 836, 835), (749, 750, 810, 809), (723, 724, 784, 783), (776, 777, 837, 836), (750, 751, 811, 810), (724, 725, 785, 784), (777, 778, 838, 837), (751, 752, 812, 811), (725, 726, 786, 785), (778, 779, 839, 838), (752, 753, 813, 812), (726, 727, 787, 786), (779, 720, 780, 839), (753, 754, 814, 813), (727, 728, 788, 787), (754, 755, 815, 814), (728, 729, 789, 788), (755, 756, 816, 815), (729, 730, 790, 789), (756, 757, 817, 816), (730, 731, 791, 790), (757, 758, 818, 817), (731, 732, 792, 791), (758, 759, 819, 818), (732, 733, 793, 792), (759, 760, 820, 819), (733, 734, 794, 793), (760, 761, 821, 820), (734, 735, 795, 794), (761, 762, 822, 821), (735, 736, 796, 795), (762, 763, 823, 822), (736, 737, 797, 796), (763, 764, 824, 823), (737, 738, 798, 797), (764, 765, 825, 824), (738, 739, 799, 798), (765, 766, 826, 825), (739, 740, 800, 799), (766, 767, 827, 826), (740, 741, 801, 800), (767, 768, 828, 827), (741, 742, 802, 801), (768, 769, 829, 828), (742, 743, 803, 802), (769, 770, 830, 829), (743, 744, 804, 803), (770, 771, 831, 830), (744, 745, 805, 804), (771, 772, 832, 831), (745, 746, 806, 805), (772, 773, 833, 832), (746, 747, 807, 806), (720, 721, 781, 780), (773, 774, 834, 833), (747, 748, 808, 807), (840, 841, 842, 843, 844, 845, 846, 847, 848, 849, 850, 851, 852, 853, 854, 855, 856, 857, 858, 859, 860, 861, 862, 863, 864, 865, 866, 867, 868, 869, 870, 871, 872, 873, 874, 875, 876, 877, 878, 879, 880, 881, 882, 883, 884, 885, 886, 887, 888, 889, 890, 891, 892, 893, 894, 895, 896, 897, 898, 899), (819, 820, 880, 879), (793, 794, 854, 853), (820, 821, 881, 880), (794, 795, 855, 854), (821, 822, 882, 881), (795, 796, 856, 855), (822, 823, 883, 882), (796, 797, 857, 856), (823, 824, 884, 883), (797, 798, 858, 857), (824, 825, 885, 884), (798, 799, 859, 858), (825, 826, 886, 885), (799, 800, 860, 859), (826, 827, 887, 886), (800, 801, 861, 860), (827, 828, 888, 887), (801, 802, 862, 861), (828, 829, 889, 888), (802, 803, 863, 862), (829, 830, 890, 889), (803, 804, 864, 863), (830, 831, 891, 890), (804, 805, 865, 864), (831, 832, 892, 891), (805, 806, 866, 865), (832, 833, 893, 892), (806, 807, 867, 866), (780, 781, 841, 840), (833, 834, 894, 893), (807, 808, 868, 867), (781, 782, 842, 841), (834, 835, 895, 894), (808, 809, 869, 868), (782, 783, 843, 842), (835, 836, 896, 895), (809, 810, 870, 869), (783, 784, 844, 843), (836, 837, 897, 896), (810, 811, 871, 870), (784, 785, 845, 844), (837, 838, 898, 897), (811, 812, 872, 871), (785, 786, 846, 845), (838, 839, 899, 898), (812, 813, 873, 872), (786, 787, 847, 846), (839, 780, 840, 899), (813, 814, 874, 873), (787, 788, 848, 847), (814, 815, 875, 874), (788, 789, 849, 848), (815, 816, 876, 875), (789, 790, 850, 849), (816, 817, 877, 876), (790, 791, 851, 850), (817, 818, 878, 877), (791, 792, 852, 851), (818, 819, 879, 878), (900, 901, 903, 902), (902, 903, 907, 906), (906, 907, 905, 904), (904, 905, 901, 900), (902, 906, 904, 900), (907, 903, 901, 905), (908, 909, 911, 910), (910, 911, 915, 914), (914, 915, 913, 912), (912, 913, 909, 908), (910, 914, 912, 908), (909, 913, 918, 916), (916, 918, 922, 920), (911, 909, 916, 917), (915, 911, 917, 919), (913, 915, 919, 918), (923, 921, 920, 922), (919, 917, 921, 923), (918, 919, 923, 922), (917, 916, 920, 921)])
me_cylinder.use_remesh_preserve_volume = False
me_cylinder.use_remesh_preserve_attributes = False
me_cylinder.use_mirror_vertex_groups = False
me_cylinder.update()

# ---- objects
ob_cylinder = bpy.data.objects.new('Cylinder', me_cylinder)
ob_lamp = bpy.data.objects.new('Lamp', light_lamp)
ob_camera = bpy.data.objects.new('Camera', cam_camera)

# ---- transforms, parenting, visibility, modifiers, constraints
ob_cylinder.location = (-1.729, 1.002, 2.565)
ob_cylinder.scale = (0.4948, 0.4934, 2.203)
ob_cylinder.lineart.crease_threshold = 0.0
ob_lamp.location = (4.076, 3.878, 2.379)
ob_lamp.rotation_euler = (0.6503, 0.05522, 1.866)
ob_lamp.lock_rotations_4d = False
ob_lamp.empty_display_type = 'ARROWS'
ob_lamp.color = (0.0, 0.0, 0.0, 0.0)
ob_lamp.lineart.crease_threshold = 0.0
ob_camera.location = (9.541, 1.603, 6.51)
ob_camera.rotation_euler = (7.557, 1.068e-06, 1.719)
ob_camera.lock_rotations_4d = False
ob_camera.empty_display_type = 'ARROWS'
ob_camera.color = (0.0, 0.0, 0.0, 0.0)
ob_camera.display_type = 'WIRE'
ob_camera.lineart.crease_threshold = 0.0

# ---- collection membership
col_collection_1.objects.link(ob_cylinder)
col_collection_1.objects.link(ob_lamp)
col_collection_1.objects.link(ob_camera)

# ---- scene / render settings (as saved in the file)
scene.camera = ob_camera
scene.frame_start = 1; scene.frame_end = 250; scene.frame_set(1)
scene.render.engine = 'BLENDER_EEVEE_NEXT'
scene.render.resolution_percentage = 50
scene.render.dither_intensity = 0.0
scene.cycles.use_denoising = False
scene.cycles.samples = 128
scene.cycles.sampling_pattern = 'TABULATED_SOBOL'
scene.cycles.light_sampling_threshold = 0.0
scene.cycles.use_adaptive_sampling = False
scene.cycles.use_light_tree = False
scene.cycles.blur_glossy = 0.0
scene.cycles.sample_clamp_indirect = 0.0
scene.view_settings.view_transform = 'Standard'
bpy.context.view_layer.update()
